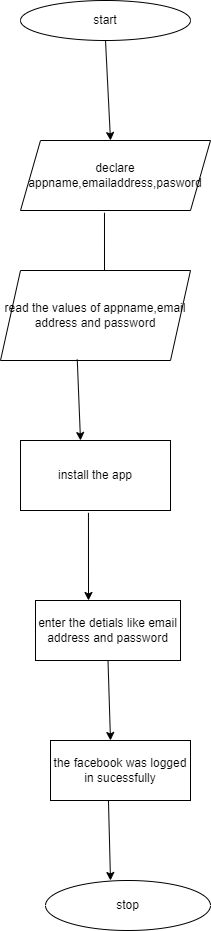

The diagram above was exported from draw.io. Its source (the exported page's mxGraphModel, read from the mxfile embedded in the PNG):
<mxGraphModel dx="794" dy="509" grid="1" gridSize="10" guides="1" tooltips="1" connect="1" arrows="1" fold="1" page="1" pageScale="1" pageWidth="827" pageHeight="1169" math="0" shadow="0">
  <root>
    <mxCell id="0" />
    <mxCell id="1" parent="0" />
    <mxCell id="zV3StEed_KNRLFfaQ1ue-1" value="start" style="ellipse;whiteSpace=wrap;html=1;" vertex="1" parent="1">
      <mxGeometry x="350" y="40" width="170" height="40" as="geometry" />
    </mxCell>
    <mxCell id="zV3StEed_KNRLFfaQ1ue-2" value="" style="endArrow=classic;html=1;rounded=0;exitX=0.5;exitY=1;exitDx=0;exitDy=0;" edge="1" parent="1" source="zV3StEed_KNRLFfaQ1ue-1">
      <mxGeometry width="50" height="50" relative="1" as="geometry">
        <mxPoint x="380" y="290" as="sourcePoint" />
        <mxPoint x="440" y="180" as="targetPoint" />
      </mxGeometry>
    </mxCell>
    <mxCell id="zV3StEed_KNRLFfaQ1ue-3" value="declare appname,emailaddress,pasword" style="shape=parallelogram;perimeter=parallelogramPerimeter;whiteSpace=wrap;html=1;fixedSize=1;" vertex="1" parent="1">
      <mxGeometry x="350" y="180" width="190" height="70" as="geometry" />
    </mxCell>
    <mxCell id="zV3StEed_KNRLFfaQ1ue-4" value="" style="endArrow=classic;html=1;rounded=0;exitX=0.442;exitY=1.033;exitDx=0;exitDy=0;exitPerimeter=0;" edge="1" parent="1" source="zV3StEed_KNRLFfaQ1ue-3">
      <mxGeometry width="50" height="50" relative="1" as="geometry">
        <mxPoint x="380" y="280" as="sourcePoint" />
        <mxPoint x="434" y="330" as="targetPoint" />
      </mxGeometry>
    </mxCell>
    <mxCell id="zV3StEed_KNRLFfaQ1ue-5" value="read the values of appname,email address and password" style="shape=parallelogram;perimeter=parallelogramPerimeter;whiteSpace=wrap;html=1;fixedSize=1;" vertex="1" parent="1">
      <mxGeometry x="330" y="310" width="190" height="90" as="geometry" />
    </mxCell>
    <mxCell id="zV3StEed_KNRLFfaQ1ue-6" value="" style="endArrow=classic;html=1;rounded=0;exitX=0.404;exitY=0.989;exitDx=0;exitDy=0;exitPerimeter=0;" edge="1" parent="1" source="zV3StEed_KNRLFfaQ1ue-5">
      <mxGeometry width="50" height="50" relative="1" as="geometry">
        <mxPoint x="380" y="470" as="sourcePoint" />
        <mxPoint x="410" y="480" as="targetPoint" />
      </mxGeometry>
    </mxCell>
    <mxCell id="zV3StEed_KNRLFfaQ1ue-7" value="install the app" style="rounded=0;whiteSpace=wrap;html=1;" vertex="1" parent="1">
      <mxGeometry x="350" y="480" width="150" height="70" as="geometry" />
    </mxCell>
    <mxCell id="zV3StEed_KNRLFfaQ1ue-8" value="" style="endArrow=classic;html=1;rounded=0;exitX=0.453;exitY=1.033;exitDx=0;exitDy=0;exitPerimeter=0;" edge="1" parent="1" source="zV3StEed_KNRLFfaQ1ue-7">
      <mxGeometry width="50" height="50" relative="1" as="geometry">
        <mxPoint x="380" y="470" as="sourcePoint" />
        <mxPoint x="418" y="640" as="targetPoint" />
      </mxGeometry>
    </mxCell>
    <mxCell id="zV3StEed_KNRLFfaQ1ue-9" value="enter the detials like email address and password" style="rounded=0;whiteSpace=wrap;html=1;" vertex="1" parent="1">
      <mxGeometry x="365" y="640" width="145" height="60" as="geometry" />
    </mxCell>
    <mxCell id="zV3StEed_KNRLFfaQ1ue-10" value="" style="endArrow=classic;html=1;rounded=0;exitX=0.5;exitY=1;exitDx=0;exitDy=0;" edge="1" parent="1" source="zV3StEed_KNRLFfaQ1ue-9">
      <mxGeometry width="50" height="50" relative="1" as="geometry">
        <mxPoint x="380" y="660" as="sourcePoint" />
        <mxPoint x="440" y="780" as="targetPoint" />
      </mxGeometry>
    </mxCell>
    <mxCell id="zV3StEed_KNRLFfaQ1ue-11" value="the facebook was logged in sucessfully" style="rounded=0;whiteSpace=wrap;html=1;" vertex="1" parent="1">
      <mxGeometry x="380" y="780" width="140" height="60" as="geometry" />
    </mxCell>
    <mxCell id="zV3StEed_KNRLFfaQ1ue-12" value="" style="endArrow=classic;html=1;rounded=0;exitX=0.414;exitY=1.006;exitDx=0;exitDy=0;exitPerimeter=0;" edge="1" parent="1" source="zV3StEed_KNRLFfaQ1ue-11">
      <mxGeometry width="50" height="50" relative="1" as="geometry">
        <mxPoint x="380" y="960" as="sourcePoint" />
        <mxPoint x="440" y="920" as="targetPoint" />
      </mxGeometry>
    </mxCell>
    <mxCell id="zV3StEed_KNRLFfaQ1ue-13" value="stop" style="ellipse;whiteSpace=wrap;html=1;" vertex="1" parent="1">
      <mxGeometry x="375" y="920" width="165" height="50" as="geometry" />
    </mxCell>
  </root>
</mxGraphModel>